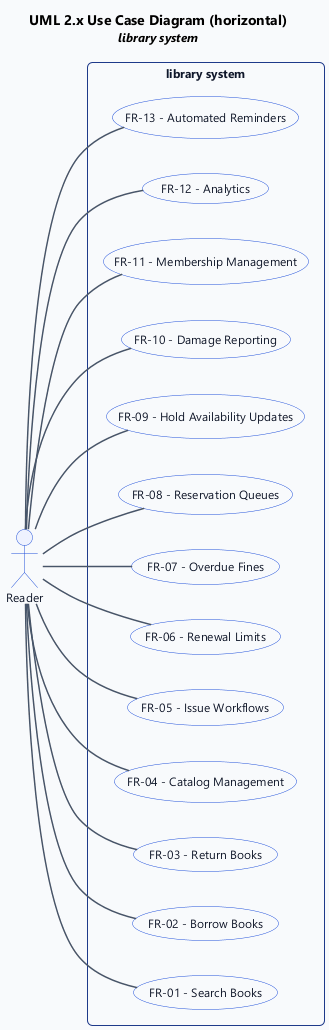

The diagram above was rendered by PlantUML. Its source (embedded in the PNG):
@startuml
' UML 2.x Use Case Diagram (PlantUML)
left to right direction

title UML 2.x Use Case Diagram (horizontal)\n<size:12><i>library system</i></size>

skinparam backgroundColor #FFFFFF
skinparam shadowing false
skinparam roundcorner 8
skinparam defaultFontName "Segoe UI", Helvetica, Arial, sans-serif
skinparam defaultFontSize 12
skinparam TitleFontSize 14
skinparam TitleFontStyle bold
skinparam rectangle {
  BackgroundColor #F8FAFC
  BorderColor #1e3a8a
  FontColor #0f172a
  RoundCorner 10
}
skinparam usecase {
  BackgroundColor #FFFFFF
  BorderColor #1d4ed8
  FontColor #0f172a
}
skinparam actor {
  BackgroundColor #EEF2FF
  BorderColor #1d4ed8
  FontColor #0f172a
}
skinparam arrow {
  Color #475569
  Thickness 1.5
}

' --- Actors (outside subject boundary) ---
actor "Reader" as act_0

' --- Subject (system boundary) & use cases ---
rectangle "library system" {
  usecase "FR-01 - Search Books" as uc_0
  usecase "FR-02 - Borrow Books" as uc_1
  usecase "FR-03 - Return Books" as uc_2
  usecase "FR-04 - Catalog Management" as uc_3
  usecase "FR-05 - Issue Workflows" as uc_4
  usecase "FR-06 - Renewal Limits" as uc_5
  usecase "FR-07 - Overdue Fines" as uc_6
  usecase "FR-08 - Reservation Queues" as uc_7
  usecase "FR-09 - Hold Availability Updates" as uc_8
  usecase "FR-10 - Damage Reporting" as uc_9
  usecase "FR-11 - Membership Management" as uc_10
  usecase "FR-12 - Analytics" as uc_11
  usecase "FR-13 - Automated Reminders" as uc_12
  ' use case ordering hint (horizontal)
  uc_0 -[hidden]right- uc_1
  uc_1 -[hidden]right- uc_2
  uc_2 -[hidden]right- uc_3
  uc_3 -[hidden]right- uc_4
  uc_4 -[hidden]right- uc_5
  uc_5 -[hidden]right- uc_6
  uc_6 -[hidden]right- uc_7
  uc_7 -[hidden]right- uc_8
  uc_8 -[hidden]right- uc_9
  uc_9 -[hidden]right- uc_10
  uc_10 -[hidden]right- uc_11
  uc_11 -[hidden]right- uc_12
}

' --- Associations (actor to use case) ---
act_0 -- uc_0
act_0 -- uc_1
act_0 -- uc_2
act_0 -- uc_3
act_0 -- uc_4
act_0 -- uc_5
act_0 -- uc_6
act_0 -- uc_7
act_0 -- uc_8
act_0 -- uc_9
act_0 -- uc_10
act_0 -- uc_11
act_0 -- uc_12

@enduml